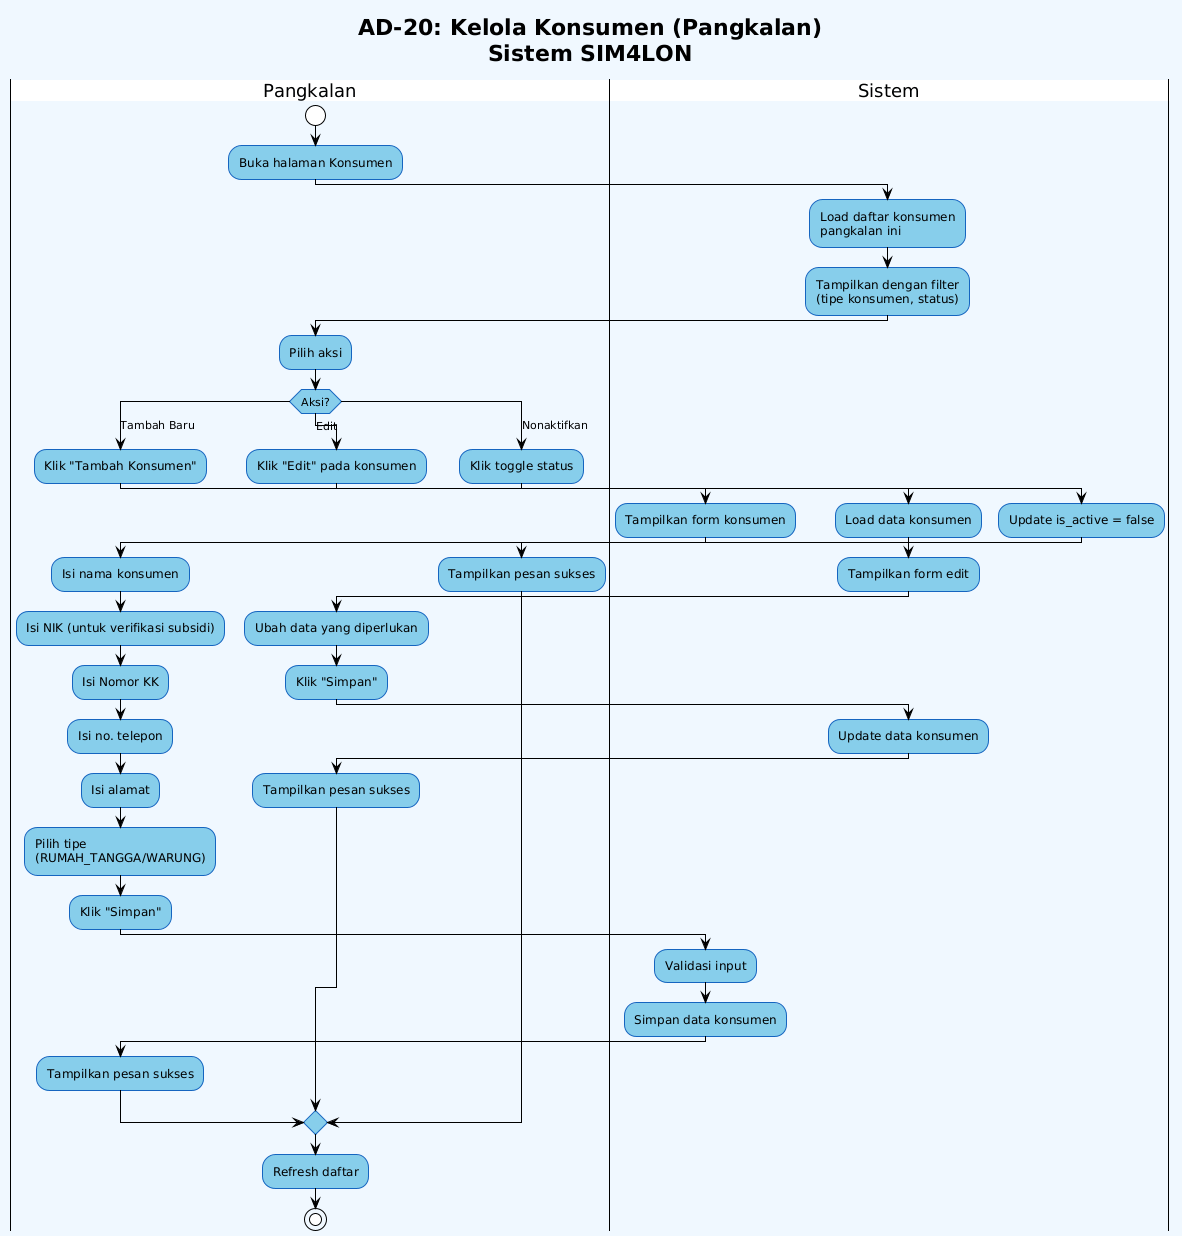

The diagram above was rendered by PlantUML. Its source (embedded in the PNG):
@startuml
!theme plain
skinparam backgroundColor #f0f8ff
skinparam ActivityBackgroundColor #87CEEB
skinparam ActivityBorderColor #1565c0
skinparam PartitionBackgroundColor #e3f2fd
skinparam PartitionBorderColor #1565c0

title **AD-20: Kelola Konsumen (Pangkalan)**\nSistem SIM4LON

|Pangkalan|
start
:Buka halaman Konsumen;

|Sistem|
:Load daftar konsumen\npangkalan ini;
:Tampilkan dengan filter\n(tipe konsumen, status);

|Pangkalan|
:Pilih aksi;

switch (Aksi?)
case (Tambah Baru)
    :Klik "Tambah Konsumen";
    
    |Sistem|
    :Tampilkan form konsumen;
    
    |Pangkalan|
    :Isi nama konsumen;
    :Isi NIK (untuk verifikasi subsidi);
    :Isi Nomor KK;
    :Isi no. telepon;
    :Isi alamat;
    :Pilih tipe\n(RUMAH_TANGGA/WARUNG);
    :Klik "Simpan";
    
    |Sistem|
    :Validasi input;
    :Simpan data konsumen;
    
    |Pangkalan|
    :Tampilkan pesan sukses;

case (Edit)
    :Klik "Edit" pada konsumen;
    
    |Sistem|
    :Load data konsumen;
    :Tampilkan form edit;
    
    |Pangkalan|
    :Ubah data yang diperlukan;
    :Klik "Simpan";
    
    |Sistem|
    :Update data konsumen;
    
    |Pangkalan|
    :Tampilkan pesan sukses;

case (Nonaktifkan)
    :Klik toggle status;
    
    |Sistem|
    :Update is_active = false;
    
    |Pangkalan|
    :Tampilkan pesan sukses;

endswitch

:Refresh daftar;
stop
@enduml